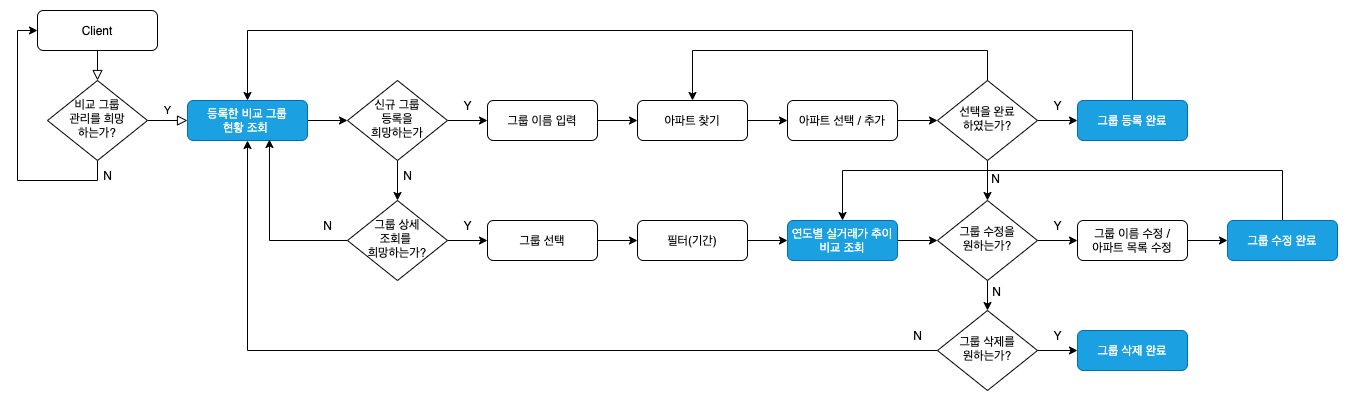

The diagram above was exported from draw.io. Its source (the exported page's mxGraphModel, read from the mxfile embedded in the PNG):
<mxGraphModel dx="2974" dy="631" grid="1" gridSize="10" guides="1" tooltips="1" connect="1" arrows="1" fold="1" page="1" pageScale="1" pageWidth="827" pageHeight="1169" math="0" shadow="0">
  <root>
    <mxCell id="89yf8pgyLfyDWjzSbRDy-0" />
    <mxCell id="89yf8pgyLfyDWjzSbRDy-1" parent="89yf8pgyLfyDWjzSbRDy-0" />
    <mxCell id="VqA4_ejGIJq8_QnUxHHK-0" value="" style="rounded=0;html=1;jettySize=auto;orthogonalLoop=1;fontSize=11;endArrow=block;endFill=0;endSize=8;strokeWidth=1;shadow=0;labelBackgroundColor=none;edgeStyle=orthogonalEdgeStyle;" edge="1" parent="89yf8pgyLfyDWjzSbRDy-1" source="VqA4_ejGIJq8_QnUxHHK-1" target="VqA4_ejGIJq8_QnUxHHK-4">
      <mxGeometry relative="1" as="geometry" />
    </mxCell>
    <mxCell id="VqA4_ejGIJq8_QnUxHHK-1" value="Client" style="rounded=1;whiteSpace=wrap;html=1;fontSize=12;glass=0;strokeWidth=1;shadow=0;" vertex="1" parent="89yf8pgyLfyDWjzSbRDy-1">
      <mxGeometry x="-1570" y="100" width="120" height="40" as="geometry" />
    </mxCell>
    <mxCell id="VqA4_ejGIJq8_QnUxHHK-3" value="Y" style="edgeStyle=orthogonalEdgeStyle;rounded=0;html=1;jettySize=auto;orthogonalLoop=1;fontSize=11;endArrow=block;endFill=0;endSize=8;strokeWidth=1;shadow=0;labelBackgroundColor=none;" edge="1" parent="89yf8pgyLfyDWjzSbRDy-1" source="VqA4_ejGIJq8_QnUxHHK-4">
      <mxGeometry y="10" relative="1" as="geometry">
        <mxPoint as="offset" />
        <mxPoint x="-1420" y="210" as="targetPoint" />
        <Array as="points">
          <mxPoint x="-1430" y="210" />
          <mxPoint x="-1430" y="210" />
        </Array>
      </mxGeometry>
    </mxCell>
    <mxCell id="LDE14b3UJtjBvTZYim6m-73" style="edgeStyle=orthogonalEdgeStyle;rounded=0;orthogonalLoop=1;jettySize=auto;html=1;entryX=0;entryY=0.5;entryDx=0;entryDy=0;" edge="1" parent="89yf8pgyLfyDWjzSbRDy-1" source="VqA4_ejGIJq8_QnUxHHK-4" target="VqA4_ejGIJq8_QnUxHHK-1">
      <mxGeometry relative="1" as="geometry">
        <Array as="points">
          <mxPoint x="-1510" y="270" />
          <mxPoint x="-1590" y="270" />
          <mxPoint x="-1590" y="120" />
        </Array>
      </mxGeometry>
    </mxCell>
    <mxCell id="VqA4_ejGIJq8_QnUxHHK-4" value="비교 그룹&lt;br&gt;관리를 희망&lt;br&gt;하는가?" style="rhombus;whiteSpace=wrap;html=1;shadow=0;fontFamily=Helvetica;fontSize=12;align=center;strokeWidth=1;spacing=6;spacingTop=-4;" vertex="1" parent="89yf8pgyLfyDWjzSbRDy-1">
      <mxGeometry x="-1560" y="170" width="100" height="80" as="geometry" />
    </mxCell>
    <mxCell id="VqA4_ejGIJq8_QnUxHHK-34" value="" style="edgeStyle=orthogonalEdgeStyle;rounded=0;orthogonalLoop=1;jettySize=auto;html=1;entryX=0;entryY=0.5;entryDx=0;entryDy=0;" edge="1" parent="89yf8pgyLfyDWjzSbRDy-1" source="VqA4_ejGIJq8_QnUxHHK-6" target="VqA4_ejGIJq8_QnUxHHK-35">
      <mxGeometry relative="1" as="geometry">
        <mxPoint x="-1200" y="210" as="targetPoint" />
      </mxGeometry>
    </mxCell>
    <mxCell id="VqA4_ejGIJq8_QnUxHHK-6" value="등록한 비교 그룹&lt;br&gt;현황 조회&amp;nbsp;" style="rounded=1;whiteSpace=wrap;html=1;fontSize=12;glass=0;strokeWidth=1;shadow=0;fillColor=#1ba1e2;fontColor=#ffffff;strokeColor=#006EAF;" vertex="1" parent="89yf8pgyLfyDWjzSbRDy-1">
      <mxGeometry x="-1420" y="190" width="120" height="40" as="geometry" />
    </mxCell>
    <mxCell id="VqA4_ejGIJq8_QnUxHHK-38" value="" style="edgeStyle=orthogonalEdgeStyle;rounded=0;orthogonalLoop=1;jettySize=auto;html=1;entryX=0;entryY=0.5;entryDx=0;entryDy=0;" edge="1" parent="89yf8pgyLfyDWjzSbRDy-1" source="VqA4_ejGIJq8_QnUxHHK-35" target="LDE14b3UJtjBvTZYim6m-33">
      <mxGeometry relative="1" as="geometry">
        <mxPoint x="-1100" y="210" as="targetPoint" />
      </mxGeometry>
    </mxCell>
    <mxCell id="LDE14b3UJtjBvTZYim6m-69" value="" style="edgeStyle=orthogonalEdgeStyle;rounded=0;orthogonalLoop=1;jettySize=auto;html=1;" edge="1" parent="89yf8pgyLfyDWjzSbRDy-1" source="VqA4_ejGIJq8_QnUxHHK-35" target="LDE14b3UJtjBvTZYim6m-47">
      <mxGeometry relative="1" as="geometry" />
    </mxCell>
    <mxCell id="VqA4_ejGIJq8_QnUxHHK-35" value="신규 그룹&lt;br&gt;등록을&lt;br&gt;희망하는가" style="rhombus;whiteSpace=wrap;html=1;shadow=0;fontFamily=Helvetica;fontSize=12;align=center;strokeWidth=1;spacing=6;spacingTop=-4;" vertex="1" parent="89yf8pgyLfyDWjzSbRDy-1">
      <mxGeometry x="-1260" y="170" width="100" height="80" as="geometry" />
    </mxCell>
    <mxCell id="LDE14b3UJtjBvTZYim6m-2" value="" style="edgeStyle=orthogonalEdgeStyle;rounded=0;orthogonalLoop=1;jettySize=auto;html=1;entryX=0;entryY=0.5;entryDx=0;entryDy=0;" edge="1" parent="89yf8pgyLfyDWjzSbRDy-1" source="LDE14b3UJtjBvTZYim6m-0" target="LDE14b3UJtjBvTZYim6m-3">
      <mxGeometry relative="1" as="geometry">
        <mxPoint x="-800" y="210" as="targetPoint" />
      </mxGeometry>
    </mxCell>
    <mxCell id="LDE14b3UJtjBvTZYim6m-0" value="아파트 찾기" style="rounded=1;whiteSpace=wrap;html=1;fontSize=12;glass=0;strokeWidth=1;shadow=0;" vertex="1" parent="89yf8pgyLfyDWjzSbRDy-1">
      <mxGeometry x="-970" y="190" width="110" height="40" as="geometry" />
    </mxCell>
    <mxCell id="LDE14b3UJtjBvTZYim6m-6" value="" style="edgeStyle=orthogonalEdgeStyle;rounded=0;orthogonalLoop=1;jettySize=auto;html=1;entryX=0;entryY=0.5;entryDx=0;entryDy=0;" edge="1" parent="89yf8pgyLfyDWjzSbRDy-1" source="LDE14b3UJtjBvTZYim6m-3" target="LDE14b3UJtjBvTZYim6m-5">
      <mxGeometry relative="1" as="geometry">
        <mxPoint x="-660" y="210" as="targetPoint" />
      </mxGeometry>
    </mxCell>
    <mxCell id="LDE14b3UJtjBvTZYim6m-3" value="아파트 선택 / 추가" style="rounded=1;whiteSpace=wrap;html=1;fontSize=12;glass=0;strokeWidth=1;shadow=0;" vertex="1" parent="89yf8pgyLfyDWjzSbRDy-1">
      <mxGeometry x="-820" y="190" width="110" height="40" as="geometry" />
    </mxCell>
    <mxCell id="LDE14b3UJtjBvTZYim6m-7" style="edgeStyle=orthogonalEdgeStyle;rounded=0;orthogonalLoop=1;jettySize=auto;html=1;entryX=0.5;entryY=0;entryDx=0;entryDy=0;exitX=0.5;exitY=0;exitDx=0;exitDy=0;" edge="1" parent="89yf8pgyLfyDWjzSbRDy-1" source="LDE14b3UJtjBvTZYim6m-5" target="LDE14b3UJtjBvTZYim6m-0">
      <mxGeometry relative="1" as="geometry">
        <mxPoint x="-590" y="170" as="sourcePoint" />
        <Array as="points">
          <mxPoint x="-620" y="140" />
          <mxPoint x="-915" y="140" />
        </Array>
      </mxGeometry>
    </mxCell>
    <mxCell id="LDE14b3UJtjBvTZYim6m-9" style="edgeStyle=orthogonalEdgeStyle;rounded=0;orthogonalLoop=1;jettySize=auto;html=1;" edge="1" parent="89yf8pgyLfyDWjzSbRDy-1" target="LDE14b3UJtjBvTZYim6m-8">
      <mxGeometry relative="1" as="geometry">
        <mxPoint x="-570" y="210" as="sourcePoint" />
      </mxGeometry>
    </mxCell>
    <mxCell id="LDE14b3UJtjBvTZYim6m-42" style="edgeStyle=orthogonalEdgeStyle;rounded=0;orthogonalLoop=1;jettySize=auto;html=1;exitX=0.5;exitY=0;exitDx=0;exitDy=0;" edge="1" parent="89yf8pgyLfyDWjzSbRDy-1" source="LDE14b3UJtjBvTZYim6m-8">
      <mxGeometry relative="1" as="geometry">
        <mxPoint x="-475" y="190" as="targetPoint" />
      </mxGeometry>
    </mxCell>
    <mxCell id="LDE14b3UJtjBvTZYim6m-88" style="edgeStyle=orthogonalEdgeStyle;rounded=0;orthogonalLoop=1;jettySize=auto;html=1;exitX=0.5;exitY=0;exitDx=0;exitDy=0;entryX=0.5;entryY=0;entryDx=0;entryDy=0;fontSize=12;" edge="1" parent="89yf8pgyLfyDWjzSbRDy-1" source="LDE14b3UJtjBvTZYim6m-8" target="VqA4_ejGIJq8_QnUxHHK-6">
      <mxGeometry relative="1" as="geometry">
        <Array as="points">
          <mxPoint x="-475" y="120" />
          <mxPoint x="-1360" y="120" />
        </Array>
      </mxGeometry>
    </mxCell>
    <mxCell id="LDE14b3UJtjBvTZYim6m-8" value="그룹 등록 완료" style="rounded=1;whiteSpace=wrap;html=1;fontSize=12;glass=0;strokeWidth=1;shadow=0;fillColor=#1ba1e2;fontColor=#ffffff;strokeColor=#006EAF;" vertex="1" parent="89yf8pgyLfyDWjzSbRDy-1">
      <mxGeometry x="-530" y="190" width="110" height="40" as="geometry" />
    </mxCell>
    <mxCell id="LDE14b3UJtjBvTZYim6m-34" value="" style="edgeStyle=orthogonalEdgeStyle;rounded=0;orthogonalLoop=1;jettySize=auto;html=1;" edge="1" parent="89yf8pgyLfyDWjzSbRDy-1" source="LDE14b3UJtjBvTZYim6m-33" target="LDE14b3UJtjBvTZYim6m-0">
      <mxGeometry relative="1" as="geometry" />
    </mxCell>
    <mxCell id="LDE14b3UJtjBvTZYim6m-33" value="그룹 이름 입력" style="rounded=1;whiteSpace=wrap;html=1;fontSize=12;glass=0;strokeWidth=1;shadow=0;" vertex="1" parent="89yf8pgyLfyDWjzSbRDy-1">
      <mxGeometry x="-1120" y="190" width="110" height="40" as="geometry" />
    </mxCell>
    <mxCell id="LDE14b3UJtjBvTZYim6m-72" value="" style="edgeStyle=orthogonalEdgeStyle;rounded=0;orthogonalLoop=1;jettySize=auto;html=1;" edge="1" parent="89yf8pgyLfyDWjzSbRDy-1" source="LDE14b3UJtjBvTZYim6m-5" target="LDE14b3UJtjBvTZYim6m-55">
      <mxGeometry relative="1" as="geometry" />
    </mxCell>
    <mxCell id="LDE14b3UJtjBvTZYim6m-5" value="선택을 완료&lt;br&gt;하였는가?" style="rhombus;whiteSpace=wrap;html=1;shadow=0;fontFamily=Helvetica;fontSize=12;align=center;strokeWidth=1;spacing=6;spacingTop=-4;" vertex="1" parent="89yf8pgyLfyDWjzSbRDy-1">
      <mxGeometry x="-670" y="170" width="100" height="80" as="geometry" />
    </mxCell>
    <mxCell id="LDE14b3UJtjBvTZYim6m-90" style="edgeStyle=orthogonalEdgeStyle;rounded=0;orthogonalLoop=1;jettySize=auto;html=1;entryX=0.683;entryY=0.975;entryDx=0;entryDy=0;entryPerimeter=0;fontSize=12;" edge="1" parent="89yf8pgyLfyDWjzSbRDy-1" source="LDE14b3UJtjBvTZYim6m-47" target="VqA4_ejGIJq8_QnUxHHK-6">
      <mxGeometry relative="1" as="geometry" />
    </mxCell>
    <mxCell id="LDE14b3UJtjBvTZYim6m-47" value="그룹 상세&lt;br&gt;조회를&amp;nbsp;&lt;br&gt;희망하는가?" style="rhombus;whiteSpace=wrap;html=1;shadow=0;strokeWidth=1;spacing=6;spacingTop=-4;" vertex="1" parent="89yf8pgyLfyDWjzSbRDy-1">
      <mxGeometry x="-1260" y="290" width="100" height="80" as="geometry" />
    </mxCell>
    <mxCell id="LDE14b3UJtjBvTZYim6m-49" value="" style="edgeStyle=orthogonalEdgeStyle;rounded=0;orthogonalLoop=1;jettySize=auto;html=1;" edge="1" target="LDE14b3UJtjBvTZYim6m-50" parent="89yf8pgyLfyDWjzSbRDy-1">
      <mxGeometry relative="1" as="geometry">
        <mxPoint x="-1160" y="330" as="sourcePoint" />
      </mxGeometry>
    </mxCell>
    <mxCell id="LDE14b3UJtjBvTZYim6m-53" value="" style="edgeStyle=orthogonalEdgeStyle;rounded=0;orthogonalLoop=1;jettySize=auto;html=1;" edge="1" parent="89yf8pgyLfyDWjzSbRDy-1" source="LDE14b3UJtjBvTZYim6m-50" target="LDE14b3UJtjBvTZYim6m-51">
      <mxGeometry relative="1" as="geometry" />
    </mxCell>
    <mxCell id="LDE14b3UJtjBvTZYim6m-50" value="그룹 선택" style="rounded=1;whiteSpace=wrap;html=1;fontSize=12;glass=0;strokeWidth=1;shadow=0;" vertex="1" parent="89yf8pgyLfyDWjzSbRDy-1">
      <mxGeometry x="-1120" y="310" width="110" height="40" as="geometry" />
    </mxCell>
    <mxCell id="LDE14b3UJtjBvTZYim6m-54" value="" style="edgeStyle=orthogonalEdgeStyle;rounded=0;orthogonalLoop=1;jettySize=auto;html=1;" edge="1" parent="89yf8pgyLfyDWjzSbRDy-1" source="LDE14b3UJtjBvTZYim6m-51" target="LDE14b3UJtjBvTZYim6m-52">
      <mxGeometry relative="1" as="geometry" />
    </mxCell>
    <mxCell id="LDE14b3UJtjBvTZYim6m-51" value="필터(기간)" style="rounded=1;whiteSpace=wrap;html=1;fontSize=12;glass=0;strokeWidth=1;shadow=0;" vertex="1" parent="89yf8pgyLfyDWjzSbRDy-1">
      <mxGeometry x="-970" y="310" width="110" height="40" as="geometry" />
    </mxCell>
    <mxCell id="LDE14b3UJtjBvTZYim6m-56" value="" style="edgeStyle=orthogonalEdgeStyle;rounded=0;orthogonalLoop=1;jettySize=auto;html=1;" edge="1" parent="89yf8pgyLfyDWjzSbRDy-1" source="LDE14b3UJtjBvTZYim6m-52" target="LDE14b3UJtjBvTZYim6m-55">
      <mxGeometry relative="1" as="geometry" />
    </mxCell>
    <mxCell id="LDE14b3UJtjBvTZYim6m-52" value="연도별 실거래가 추이 비교 조회" style="rounded=1;whiteSpace=wrap;html=1;fontSize=12;glass=0;strokeWidth=1;shadow=0;fillColor=#1ba1e2;fontColor=#ffffff;strokeColor=#006EAF;" vertex="1" parent="89yf8pgyLfyDWjzSbRDy-1">
      <mxGeometry x="-820" y="310" width="110" height="40" as="geometry" />
    </mxCell>
    <mxCell id="LDE14b3UJtjBvTZYim6m-59" value="" style="edgeStyle=orthogonalEdgeStyle;rounded=0;orthogonalLoop=1;jettySize=auto;html=1;startArrow=none;" edge="1" parent="89yf8pgyLfyDWjzSbRDy-1" source="LDE14b3UJtjBvTZYim6m-38" target="LDE14b3UJtjBvTZYim6m-58">
      <mxGeometry relative="1" as="geometry" />
    </mxCell>
    <mxCell id="LDE14b3UJtjBvTZYim6m-67" value="" style="edgeStyle=orthogonalEdgeStyle;rounded=0;orthogonalLoop=1;jettySize=auto;html=1;" edge="1" parent="89yf8pgyLfyDWjzSbRDy-1" source="LDE14b3UJtjBvTZYim6m-55" target="LDE14b3UJtjBvTZYim6m-38">
      <mxGeometry relative="1" as="geometry" />
    </mxCell>
    <mxCell id="LDE14b3UJtjBvTZYim6m-68" value="" style="edgeStyle=orthogonalEdgeStyle;rounded=0;orthogonalLoop=1;jettySize=auto;html=1;" edge="1" parent="89yf8pgyLfyDWjzSbRDy-1" source="LDE14b3UJtjBvTZYim6m-55" target="LDE14b3UJtjBvTZYim6m-60">
      <mxGeometry relative="1" as="geometry" />
    </mxCell>
    <mxCell id="LDE14b3UJtjBvTZYim6m-55" value="그룹 수정을&lt;br&gt;원하는가?" style="rhombus;whiteSpace=wrap;html=1;shadow=0;strokeWidth=1;spacing=6;spacingTop=-4;" vertex="1" parent="89yf8pgyLfyDWjzSbRDy-1">
      <mxGeometry x="-670" y="290" width="100" height="80" as="geometry" />
    </mxCell>
    <mxCell id="LDE14b3UJtjBvTZYim6m-89" style="edgeStyle=orthogonalEdgeStyle;rounded=0;orthogonalLoop=1;jettySize=auto;html=1;entryX=0.5;entryY=0;entryDx=0;entryDy=0;fontSize=12;" edge="1" parent="89yf8pgyLfyDWjzSbRDy-1" source="LDE14b3UJtjBvTZYim6m-58" target="LDE14b3UJtjBvTZYim6m-52">
      <mxGeometry relative="1" as="geometry">
        <Array as="points">
          <mxPoint x="-325" y="260" />
          <mxPoint x="-765" y="260" />
        </Array>
      </mxGeometry>
    </mxCell>
    <mxCell id="LDE14b3UJtjBvTZYim6m-58" value="그룹 수정 완료" style="rounded=1;whiteSpace=wrap;html=1;fontSize=12;glass=0;strokeWidth=1;shadow=0;fillColor=#1ba1e2;fontColor=#ffffff;strokeColor=#006EAF;" vertex="1" parent="89yf8pgyLfyDWjzSbRDy-1">
      <mxGeometry x="-380" y="310" width="110" height="40" as="geometry" />
    </mxCell>
    <mxCell id="LDE14b3UJtjBvTZYim6m-62" value="" style="edgeStyle=orthogonalEdgeStyle;rounded=0;orthogonalLoop=1;jettySize=auto;html=1;" edge="1" parent="89yf8pgyLfyDWjzSbRDy-1" source="LDE14b3UJtjBvTZYim6m-60" target="LDE14b3UJtjBvTZYim6m-61">
      <mxGeometry relative="1" as="geometry" />
    </mxCell>
    <mxCell id="LDE14b3UJtjBvTZYim6m-87" style="edgeStyle=orthogonalEdgeStyle;rounded=0;orthogonalLoop=1;jettySize=auto;html=1;fontSize=12;entryX=0.5;entryY=1;entryDx=0;entryDy=0;" edge="1" parent="89yf8pgyLfyDWjzSbRDy-1" source="LDE14b3UJtjBvTZYim6m-60" target="VqA4_ejGIJq8_QnUxHHK-6">
      <mxGeometry relative="1" as="geometry">
        <Array as="points">
          <mxPoint x="-1360" y="440" />
        </Array>
      </mxGeometry>
    </mxCell>
    <mxCell id="LDE14b3UJtjBvTZYim6m-60" value="그룹 삭제를&lt;br&gt;원하는가?" style="rhombus;whiteSpace=wrap;html=1;shadow=0;strokeWidth=1;spacing=6;spacingTop=-4;" vertex="1" parent="89yf8pgyLfyDWjzSbRDy-1">
      <mxGeometry x="-670" y="400" width="100" height="80" as="geometry" />
    </mxCell>
    <mxCell id="LDE14b3UJtjBvTZYim6m-61" value="그룹 삭제 완료" style="rounded=1;whiteSpace=wrap;html=1;fontSize=12;glass=0;strokeWidth=1;shadow=0;fillColor=#1ba1e2;fontColor=#ffffff;strokeColor=#006EAF;" vertex="1" parent="89yf8pgyLfyDWjzSbRDy-1">
      <mxGeometry x="-530" y="420" width="110" height="40" as="geometry" />
    </mxCell>
    <mxCell id="LDE14b3UJtjBvTZYim6m-38" value="그룹 이름 수정 /&lt;br&gt;아파트 목록 수정" style="rounded=1;whiteSpace=wrap;html=1;fontSize=12;glass=0;strokeWidth=1;shadow=0;" vertex="1" parent="89yf8pgyLfyDWjzSbRDy-1">
      <mxGeometry x="-530" y="310" width="110" height="40" as="geometry" />
    </mxCell>
    <mxCell id="LDE14b3UJtjBvTZYim6m-75" value="Y" style="text;strokeColor=none;fillColor=none;html=1;fontSize=12;fontStyle=0;verticalAlign=middle;align=center;" vertex="1" parent="89yf8pgyLfyDWjzSbRDy-1">
      <mxGeometry x="-1150" y="180" width="20" height="30" as="geometry" />
    </mxCell>
    <mxCell id="LDE14b3UJtjBvTZYim6m-79" value="Y" style="text;strokeColor=none;fillColor=none;html=1;fontSize=12;fontStyle=0;verticalAlign=middle;align=center;" vertex="1" parent="89yf8pgyLfyDWjzSbRDy-1">
      <mxGeometry x="-560" y="180" width="20" height="30" as="geometry" />
    </mxCell>
    <mxCell id="LDE14b3UJtjBvTZYim6m-80" value="Y" style="text;strokeColor=none;fillColor=none;html=1;fontSize=12;fontStyle=0;verticalAlign=middle;align=center;" vertex="1" parent="89yf8pgyLfyDWjzSbRDy-1">
      <mxGeometry x="-560" y="300" width="20" height="30" as="geometry" />
    </mxCell>
    <mxCell id="LDE14b3UJtjBvTZYim6m-84" value="Y" style="text;strokeColor=none;fillColor=none;html=1;fontSize=12;fontStyle=0;verticalAlign=middle;align=center;" vertex="1" parent="89yf8pgyLfyDWjzSbRDy-1">
      <mxGeometry x="-1150" y="300" width="20" height="30" as="geometry" />
    </mxCell>
    <mxCell id="LDE14b3UJtjBvTZYim6m-86" value="Y" style="text;strokeColor=none;fillColor=none;html=1;fontSize=12;fontStyle=0;verticalAlign=middle;align=center;" vertex="1" parent="89yf8pgyLfyDWjzSbRDy-1">
      <mxGeometry x="-560" y="410" width="20" height="30" as="geometry" />
    </mxCell>
    <mxCell id="LDE14b3UJtjBvTZYim6m-91" value="N" style="text;strokeColor=none;fillColor=none;html=1;fontSize=12;fontStyle=0;verticalAlign=middle;align=center;" vertex="1" parent="89yf8pgyLfyDWjzSbRDy-1">
      <mxGeometry x="-1210" y="250" width="20" height="30" as="geometry" />
    </mxCell>
    <mxCell id="LDE14b3UJtjBvTZYim6m-92" value="N" style="text;strokeColor=none;fillColor=none;html=1;fontSize=12;fontStyle=0;verticalAlign=middle;align=center;" vertex="1" parent="89yf8pgyLfyDWjzSbRDy-1">
      <mxGeometry x="-1510" y="250" width="20" height="30" as="geometry" />
    </mxCell>
    <mxCell id="LDE14b3UJtjBvTZYim6m-93" value="N" style="text;strokeColor=none;fillColor=none;html=1;fontSize=12;fontStyle=0;verticalAlign=middle;align=center;" vertex="1" parent="89yf8pgyLfyDWjzSbRDy-1">
      <mxGeometry x="-1290" y="300" width="20" height="30" as="geometry" />
    </mxCell>
    <mxCell id="LDE14b3UJtjBvTZYim6m-95" value="N" style="text;strokeColor=none;fillColor=none;html=1;fontSize=12;fontStyle=0;verticalAlign=middle;align=center;" vertex="1" parent="89yf8pgyLfyDWjzSbRDy-1">
      <mxGeometry x="-621" y="366" width="20" height="30" as="geometry" />
    </mxCell>
    <mxCell id="LDE14b3UJtjBvTZYim6m-96" value="N" style="text;strokeColor=none;fillColor=none;html=1;fontSize=12;fontStyle=0;verticalAlign=middle;align=center;" vertex="1" parent="89yf8pgyLfyDWjzSbRDy-1">
      <mxGeometry x="-700" y="410" width="20" height="30" as="geometry" />
    </mxCell>
    <mxCell id="LDE14b3UJtjBvTZYim6m-97" value="N" style="text;strokeColor=none;fillColor=none;html=1;fontSize=12;fontStyle=0;verticalAlign=middle;align=center;" vertex="1" parent="89yf8pgyLfyDWjzSbRDy-1">
      <mxGeometry x="-622" y="253" width="20" height="30" as="geometry" />
    </mxCell>
  </root>
</mxGraphModel>